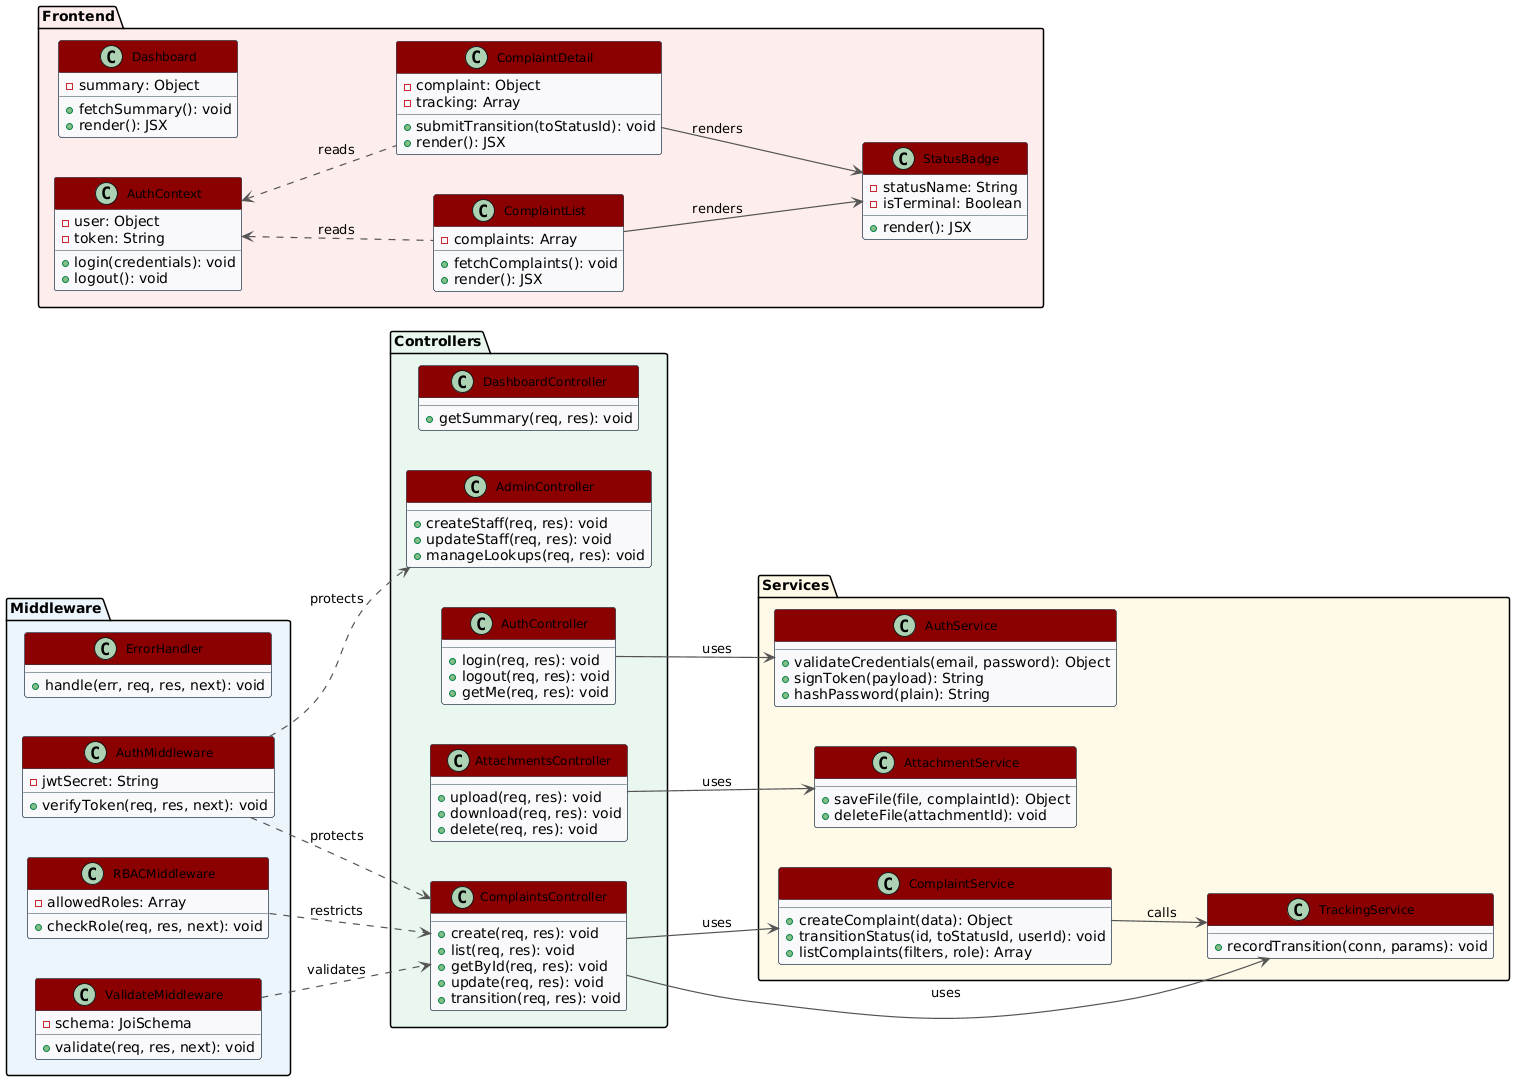

The diagram above was rendered by PlantUML. Its source (embedded in the PNG):
@startuml
skinparam classBackgroundColor #F8F9FA
skinparam classBorderColor #2C3E50
skinparam classHeaderBackgroundColor #8B0001
skinparam classHeaderFontColor #FFFFFF
skinparam classFontSize 12
skinparam classHeaderFontSize 14
skinparam classHeaderFontStyle bold

skinparam ArrowColor #555555
skinparam ArrowThickness 1.2
skinparam nodesep 40
skinparam ranksep 60
skinparam pageMargin 20
left to right direction

' ─── MIDDLEWARE ───────────────────────────────────────
package "Middleware" #EBF5FB {

  class AuthMiddleware {
    - jwtSecret: String
    + verifyToken(req, res, next): void
  }

  class RBACMiddleware {
    - allowedRoles: Array
    + checkRole(req, res, next): void
  }

  class ValidateMiddleware {
    - schema: JoiSchema
    + validate(req, res, next): void
  }

  class ErrorHandler {
    + handle(err, req, res, next): void
  }

}

' ─── CONTROLLERS ─────────────────────────────────────
package "Controllers" #E9F7EF {

  class AuthController {
    + login(req, res): void
    + logout(req, res): void
    + getMe(req, res): void
  }

  class ComplaintsController {
    + create(req, res): void
    + list(req, res): void
    + getById(req, res): void
    + update(req, res): void
    + transition(req, res): void
  }

  class AttachmentsController {
    + upload(req, res): void
    + download(req, res): void
    + delete(req, res): void
  }

  class AdminController {
    + createStaff(req, res): void
    + updateStaff(req, res): void
    + manageLookups(req, res): void
  }

  class DashboardController {
    + getSummary(req, res): void
  }

}

' ─── SERVICES ────────────────────────────────────────
package "Services" #FEF9E7 {

  class AuthService {
    + validateCredentials(email, password): Object
    + signToken(payload): String
    + hashPassword(plain): String
  }

  class ComplaintService {
    + createComplaint(data): Object
    + transitionStatus(id, toStatusId, userId): void
    + listComplaints(filters, role): Array
  }

  class TrackingService {
    + recordTransition(conn, params): void
  }

  class AttachmentService {
    + saveFile(file, complaintId): Object
    + deleteFile(attachmentId): void
  }

}

' ─── FRONTEND ─────────────────────────────────────
package "Frontend" #FDEDEC {

  class AuthContext {
    - user: Object
    - token: String
    + login(credentials): void
    + logout(): void
  }

  class ComplaintList {
    - complaints: Array
    + fetchComplaints(): void
    + render(): JSX
  }

  class ComplaintDetail {
    - complaint: Object
    - tracking: Array
    + submitTransition(toStatusId): void
    + render(): JSX
  }

  class Dashboard {
    - summary: Object
    + fetchSummary(): void
    + render(): JSX
  }

  class StatusBadge {
    - statusName: String
    - isTerminal: Boolean
    + render(): JSX
  }

}

' ─── KEY RELATIONSHIPS ONLY ───────────────────────────

' Middleware → Controllers
AuthMiddleware     ..> ComplaintsController  : protects
AuthMiddleware     ..> AdminController       : protects
RBACMiddleware     ..> ComplaintsController  : restricts
ValidateMiddleware ..> ComplaintsController  : validates

' Controllers → Services
AuthController        --> AuthService       : uses
ComplaintsController  --> ComplaintService  : uses
ComplaintsController  --> TrackingService   : uses
AttachmentsController --> AttachmentService : uses

' Services → Services
ComplaintService --> TrackingService : calls

' Frontend
AuthContext      <.. ComplaintList   : reads
AuthContext      <.. ComplaintDetail : reads
ComplaintDetail  --> StatusBadge     : renders
ComplaintList    --> StatusBadge     : renders
@enduml